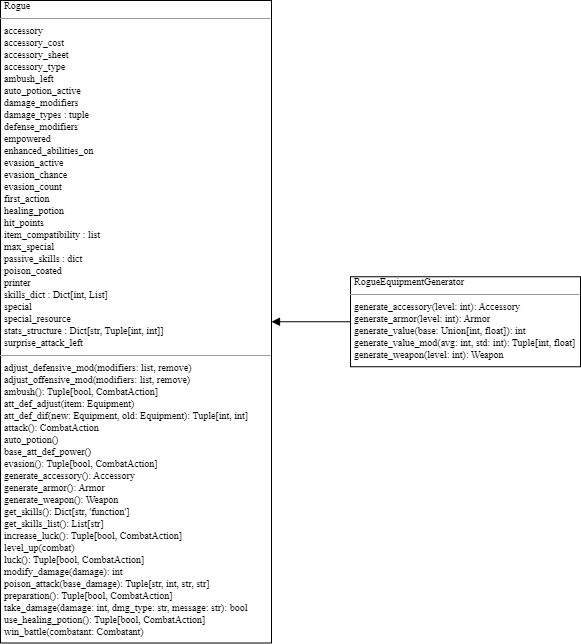

The diagram above was exported from draw.io. Its source (the exported page's mxGraphModel, read from the mxfile embedded in the PNG):
<mxGraphModel dx="-3578" dy="-84" grid="1" gridSize="10" guides="1" tooltips="1" connect="1" arrows="1" fold="1" page="1" pageScale="1" pageWidth="850" pageHeight="1100" math="0" shadow="0">
  <root>
    <mxCell id="0" />
    <mxCell id="1" parent="0" />
    <mxCell id="edge58" style="rounded=1;html=1;exitX=0;exitY=0.5;entryX=1;entryY=0.5;jettySize=auto;curved=0;endArrow=block;dashed=0;endFill=1;entryDx=0;entryDy=0;exitDx=0;exitDy=0;" parent="1" source="node38" target="node23" edge="1">
      <mxGeometry relative="1" as="geometry" />
    </mxCell>
    <mxCell id="node23" value="&lt;p style='margin:0px;text-align:start;margin-left:4px;;font-size:10.0px;font-family:Times,serif;color:#000000;'&gt;Rogue&lt;/p&gt;&lt;hr size='1'/&gt;&lt;p style='margin:0px;text-align:start;margin-left:4px;;font-size:10.0px;font-family:Times,serif;color:#000000;'&gt;accessory&lt;br/&gt;accessory_cost&lt;br/&gt;accessory_sheet&lt;br/&gt;accessory_type&lt;br/&gt;ambush_left&lt;br/&gt;auto_potion_active&lt;br/&gt;damage_modifiers&lt;br/&gt;damage_types : tuple&lt;br/&gt;defense_modifiers&lt;br/&gt;empowered&lt;br/&gt;enhanced_abilities_on&lt;br/&gt;evasion_active&lt;br/&gt;evasion_chance&lt;br/&gt;evasion_count&lt;br/&gt;first_action&lt;br/&gt;healing_potion&lt;br/&gt;hit_points&lt;br/&gt;item_compatibility : list&lt;br/&gt;max_special&lt;br/&gt;passive_skills : dict&lt;br/&gt;poison_coated&lt;br/&gt;printer&lt;br/&gt;skills_dict : Dict[int, List]&lt;br/&gt;special&lt;br/&gt;special_resource&lt;br/&gt;stats_structure : Dict[str, Tuple[int, int]]&lt;br/&gt;surprise_attack_left&lt;/p&gt;&lt;hr size='1'/&gt;&lt;p style='margin:0px;text-align:start;margin-left:4px;;font-size:10.0px;font-family:Times,serif;color:#000000;'&gt;adjust_defensive_mod(modifiers: list, remove)&lt;br/&gt;adjust_offensive_mod(modifiers: list, remove)&lt;br/&gt;ambush(): Tuple[bool, CombatAction]&lt;br/&gt;att_def_adjust(item: Equipment)&lt;br/&gt;att_def_dif(new: Equipment, old: Equipment): Tuple[int, int]&lt;br/&gt;attack(): CombatAction&lt;br/&gt;auto_potion()&lt;br/&gt;base_att_def_power()&lt;br/&gt;evasion(): Tuple[bool, CombatAction]&lt;br/&gt;generate_accessory(): Accessory&lt;br/&gt;generate_armor(): Armor&lt;br/&gt;generate_weapon(): Weapon&lt;br/&gt;get_skills(): Dict[str, 'function']&lt;br/&gt;get_skills_list(): List[str]&lt;br/&gt;increase_luck(): Tuple[bool, CombatAction]&lt;br/&gt;level_up(combat)&lt;br/&gt;luck(): Tuple[bool, CombatAction]&lt;br/&gt;modify_damage(damage): int&lt;br/&gt;poison_attack(base_damage): Tuple[str, int, str, str]&lt;br/&gt;preparation(): Tuple[bool, CombatAction]&lt;br/&gt;take_damage(damage: int, dmg_type: str, message: str): bool&lt;br/&gt;use_healing_potion(): Tuple[bool, CombatAction]&lt;br/&gt;win_battle(combatant: Combatant)&lt;/p&gt;" style="verticalAlign=top;align=left;overflow=fill;html=1;rounded=0;shadow=0;comic=0;labelBackgroundColor=none;strokeColor=black;strokeWidth=1;fillColor=#ffffff;" parent="1" vertex="1">
      <mxGeometry x="4260" y="1110" width="271" height="642.5" as="geometry" />
    </mxCell>
    <mxCell id="node38" value="&lt;p style='margin:0px;text-align:start;margin-left:4px;;font-size:10.0px;font-family:Times,serif;color:#000000;'&gt;RogueEquipmentGenerator&lt;/p&gt;&lt;hr size='1'/&gt;&lt;p style='margin:0px;text-align:start;margin-left:4px;;font-size:10.0px;font-family:Times,serif;color:#000000;'&gt;generate_accessory(level: int): Accessory&lt;br/&gt;generate_armor(level: int): Armor&lt;br/&gt;generate_value(base: Union[int, float]): int&lt;br/&gt;generate_value_mod(avg: int, std: int): Tuple[int, float]&lt;br/&gt;generate_weapon(level: int): Weapon&lt;/p&gt;" style="verticalAlign=top;align=left;overflow=fill;html=1;rounded=0;shadow=0;comic=0;labelBackgroundColor=none;strokeColor=black;strokeWidth=1;fillColor=#ffffff;" parent="1" vertex="1">
      <mxGeometry x="4610" y="1386.25" width="230" height="90" as="geometry" />
    </mxCell>
  </root>
</mxGraphModel>